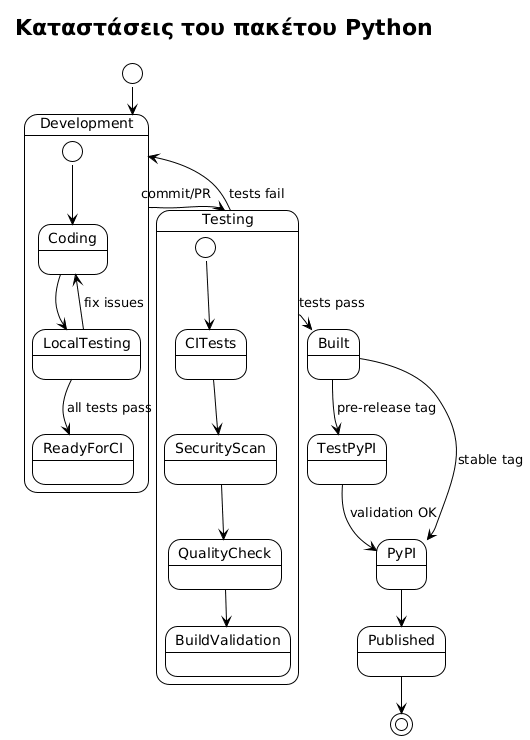

The diagram above was rendered by PlantUML. Its source (embedded in the PNG):
@startuml







<style>
  root {
    BackgroundColor white
    FontColor black
    FontName Verdana
    HyperLinkColor blue
    LineColor black
    LineThickness 1
    Margin 5
  }
  document {
    caption {
      LineThickness 0
    }
    footer {
      LineThickness 0
    }
    header {
      LineThickness 0
    }
    title {
      FontSize 22
      LineThickness 0
    }
  }
  node {
    MaximumWidth 300
  }
</style>

skinparam ArrowLollipopColor black
skinparam BackgroundColor white
skinparam DefaultFontName Verdana
skinparam DefaultMonospacedFontName Courier
skinparam LifelineStrategy nosolid
skinparam ParticipantPadding 10
skinparam SequenceLifeLineBorderColor black
skinparam Shadowing false
skinparam UseBetaStyle true

skinparam Activity {
  BackgroundColor white
  BarColor black
  BorderColor black
  FontColor black
  FontName Verdana
}
skinparam Boundary {
  FontColor black
}
skinparam Box {
  Padding 5
}
skinparam CircledCharacter {
  FontColor black
  FontName Courier
  Radius 9
}
skinparam Class {
  BackgroundColor white
  BorderColor black
  FontColor black
  FontName Verdana
}
skinparam ClassAttribute {
  FontColor black
  FontName Verdana
}
skinparam ClassStereotype {
  FontColor black
  FontName Verdana
}
skinparam Footer {
  FontColor black
  FontName Verdana
}
skinparam Header {
  FontColor black
  FontName Verdana
}
skinparam Hyperlink {
  Color blue
}
skinparam IconPackage {
  Color black
  BackgroundColor white
}
skinparam IconPrivate {
  Color black
  BackgroundColor white
}
skinparam IconProtected {
  Color black
  BackgroundColor white
}
skinparam IconPublic {
  Color black
  BackgroundColor white
}
skinparam Note {
  FontColor black
  FontName Verdana
}
skinparam Object {
  BorderColor black
}
skinparam Package {
  BorderColor black
  FontColor black
  FontName Verdana
}
skinparam State {
  BackgroundColor white
  BorderColor black
}
skinparam StereotypeA {
  BackgroundColor white
  BorderColor black
}
skinparam StereotypeC {
  BackgroundColor white
  BorderColor black
}
skinparam StereotypeE {
  BackgroundColor white
  BorderColor black
}
skinparam StereotypeI {
  BackgroundColor white
  BorderColor black
}
skinparam StereotypeN {
  BackgroundColor white
  BorderColor black
}
skinparam UseCaseStereoType {
  FontColor black
  FontName Verdana
}
title Καταστάσεις του πακέτου Python
[*] --> Development
Development --> Testing : commit/PR
Testing --> Development : tests fail
Testing --> Built : tests pass
Built --> TestPyPI : pre-release tag
Built --> PyPI : stable tag
TestPyPI --> PyPI : validation OK
PyPI --> Published
Published --> [*]

state Development {
  [*] --> Coding
  Coding --> LocalTesting
  LocalTesting --> Coding : fix issues
  LocalTesting --> ReadyForCI : all tests pass
}

state Testing {
  [*] --> CITests
  CITests --> SecurityScan
  SecurityScan --> QualityCheck
  QualityCheck --> BuildValidation
}

@enduml